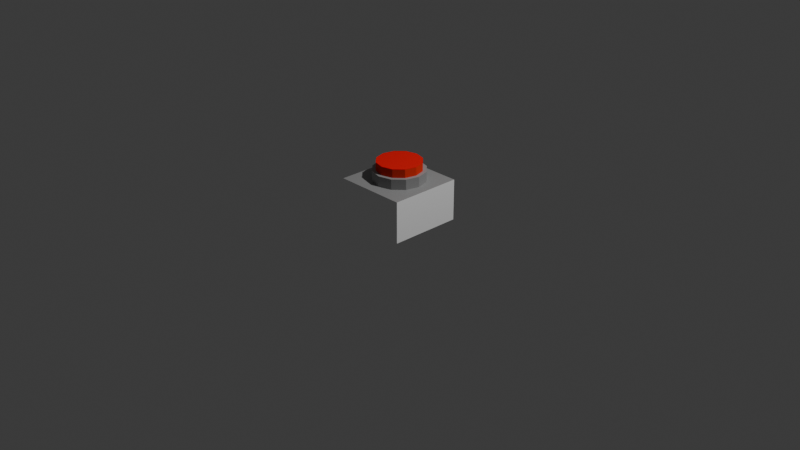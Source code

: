 # Source: Untitled.blend  (saved by Blender 4.5.90; exported with 4.5.12 LTS)
import bpy
from mathutils import Matrix  # noqa: F401  (used for matrix-valued properties, if any)

bpy.ops.wm.read_factory_settings(use_empty=True)
scene = bpy.context.scene
scene.name = 'Scene'

# ---- collections
col_collection = bpy.data.collections.new('Collection'); scene.collection.children.link(col_collection)
col_button = bpy.data.collections.new('Button'); scene.collection.children.link(col_button)

# ---- materials (node trees are filled in below, after node groups)
mat_mat22 = bpy.data.materials.new('mat22')
mat_mat22.diffuse_color = (0.35, 0.35, 0.35, 1.0)
mat_mat22.roughness = 1.0
mat_mat21 = bpy.data.materials.new('mat21')
mat_mat21.diffuse_color = (1.0, 1.0, 1.0, 1.0)
mat_mat21.roughness = 1.0
mat_mat8 = bpy.data.materials.new('mat8')
mat_mat8.diffuse_color = (0.91, 0.05, 0.03, 1.0)
mat_mat8.roughness = 1.0
mat_red_top = bpy.data.materials.new('red_top')
mat_material_001 = bpy.data.materials.new('Material.001')

# ---- material node trees
mat_mat22.use_nodes = True; mat_mat22.node_tree.nodes.clear()
_N = mat_mat22.node_tree.nodes; _L = mat_mat22.node_tree.links
n0 = _N.new('ShaderNodeBsdfPrincipled'); n0.name = 'Principled BSDF'; n0.location = (0, 300)
n0.inputs[0].default_value = (0.35, 0.35, 0.35, 1.0)
n0.inputs[2].default_value = 1.0
n0.inputs[13].default_value = 0.0
n1 = _N.new('ShaderNodeOutputMaterial'); n1.name = 'Material Output'; n1.location = (280, 300)
_L.new(n0.outputs[0], n1.inputs[0])
n1.is_active_output = True
mat_mat21.use_nodes = True; mat_mat21.node_tree.nodes.clear()
_N = mat_mat21.node_tree.nodes; _L = mat_mat21.node_tree.links
n0 = _N.new('ShaderNodeBsdfPrincipled'); n0.name = 'Principled BSDF'; n0.location = (0, 300)
n0.inputs[0].default_value = (1.0, 1.0, 1.0, 1.0)
n0.inputs[2].default_value = 1.0
n0.inputs[13].default_value = 0.0
n1 = _N.new('ShaderNodeOutputMaterial'); n1.name = 'Material Output'; n1.location = (280, 300)
_L.new(n0.outputs[0], n1.inputs[0])
n1.is_active_output = True
mat_mat8.use_nodes = True; mat_mat8.node_tree.nodes.clear()
_N = mat_mat8.node_tree.nodes; _L = mat_mat8.node_tree.links
n0 = _N.new('ShaderNodeBsdfPrincipled'); n0.name = 'Principled BSDF'; n0.location = (0, 300)
n0.inputs[0].default_value = (0.91, 0.05, 0.03, 1.0)
n0.inputs[2].default_value = 1.0
n0.inputs[13].default_value = 0.0
n1 = _N.new('ShaderNodeOutputMaterial'); n1.name = 'Material Output'; n1.location = (280, 300)
_L.new(n0.outputs[0], n1.inputs[0])
n1.is_active_output = True
mat_red_top.use_nodes = True; mat_red_top.node_tree.nodes.clear()
_N = mat_red_top.node_tree.nodes; _L = mat_red_top.node_tree.links
n0 = _N.new('ShaderNodeBsdfPrincipled'); n0.name = 'Principled BSDF'; n0.location = (-200, 100)
n0.inputs[0].default_value = (1.0, 0.0, 0.0, 1.0)
n1 = _N.new('ShaderNodeOutputMaterial'); n1.name = 'Material Output'; n1.location = (200, 100)
_L.new(n0.outputs[0], n1.inputs[0])
n1.is_active_output = True
mat_material_001.use_nodes = True; mat_material_001.node_tree.nodes.clear()
_N = mat_material_001.node_tree.nodes; _L = mat_material_001.node_tree.links
n0 = _N.new('ShaderNodeBsdfPrincipled'); n0.name = 'Principled BSDF'; n0.location = (-200, 100)
n0.inputs[0].default_value = (0.3524, 0.3524, 0.3524, 1.0)
n1 = _N.new('ShaderNodeOutputMaterial'); n1.name = 'Material Output'; n1.location = (200, 100)
_L.new(n0.outputs[0], n1.inputs[0])
n1.is_active_output = True

# ---- world
world_world = bpy.data.worlds.new('World'); scene.world = world_world
world_world.use_nodes = True; world_world.node_tree.nodes.clear()
_N = world_world.node_tree.nodes; _L = world_world.node_tree.links
n0 = _N.new('ShaderNodeOutputWorld'); n0.name = 'World Output'; n0.location = (200, 100)
n1 = _N.new('ShaderNodeBackground'); n1.name = 'Background'; n1.location = (-200, 100)
n1.inputs[0].default_value = (0.05088, 0.05088, 0.05088, 1.0)
_L.new(n1.outputs[0], n0.inputs[0])
n0.is_active_output = True
world_world.color = (0.05088, 0.05088, 0.05088)
world_world.sun_shadow_jitter_overblur = 0.0

# ---- cameras
cam_camera = bpy.data.cameras.new('Camera')
cam_camera.clip_end = 100.0
cam_camera.ortho_scale = 7.314

# ---- lights
light_light = bpy.data.lights.new('Light', 'POINT')
light_light.energy = 1000.0
light_light.shadow_soft_size = 0.1

# ---- meshes
me_group1593787975 = bpy.data.meshes.new('group1593787975')
me_group1593787975.from_pydata([(-7.451e-09, 0.2833, -0.2533), (0.14, 0.2458, -0.2533), (0.14, 0.2458, 0.3067), (-7.451e-09, 0.2833, 0.3067), (0.2425, 0.1433, -0.2533), (0.2425, 0.1433, 0.3067), (0.28, 0.003333, -0.2533), (0.28, 0.003333, 0.3067), (0.2425, -0.1367, -0.2533), (0.2425, -0.1367, 0.3067), (0.14, -0.2392, -0.2533), (0.14, -0.2392, 0.3067), (-2.98e-08, -0.2767, -0.2533), (-2.98e-08, -0.2767, 0.3067), (-0.14, -0.2392, -0.2533), (-0.14, -0.2392, 0.3067), (-0.2425, -0.1367, -0.2533), (-0.2425, -0.1367, 0.3067), (-0.28, 0.003333, -0.2533), (-0.28, 0.003333, 0.3067), (-0.2425, 0.1433, -0.2533), (-0.2425, 0.1433, 0.3067), (-0.14, 0.2458, -0.2533), (-0.14, 0.2458, 0.3067), (0.39, -0.3967, 0.2967), (0.39, 0.3833, 0.2967), (0.39, 0.3833, -0.1433), (0.39, -0.3967, -0.1433), (-0.39, -0.3967, 0.2967), (-0.39, -0.3967, -0.1433), (-0.39, 0.3833, -0.1433), (-0.39, 0.3833, 0.2967), (3.725e-08, 0.2433, -0.3433), (0.12, 0.2112, -0.3433), (0.12, 0.2112, 0.1367), (-5.215e-08, 0.2433, 0.1367), (0.2078, 0.1233, -0.3433), (0.2078, 0.1233, 0.1367), (0.24, 0.003333, -0.3433), (0.24, 0.003333, 0.1367), (0.2078, -0.1167, -0.3433), (0.2078, -0.1167, 0.1367), (0.12, -0.2045, -0.3433), (0.12, -0.2045, 0.1367), (1.49e-08, -0.2367, -0.3433), (-6.706e-08, -0.2367, 0.1367), (-0.12, -0.2045, -0.3433), (-0.12, -0.2045, 0.1367), (-0.2078, -0.1167, -0.3433), (-0.2078, -0.1167, 0.1367), (-0.24, 0.003333, -0.3433), (-0.24, 0.003333, 0.1367), (-0.2078, 0.1233, -0.3433), (-0.2078, 0.1233, 0.1367), (-0.12, 0.2112, -0.3433), (-0.12, 0.2112, 0.1367)], [], [(3, 2, 1, 0), (2, 5, 4, 1), (5, 7, 6, 4), (7, 9, 8, 6), (9, 11, 10, 8), (11, 13, 12, 10), (13, 15, 14, 12), (15, 17, 16, 14), (17, 19, 18, 16), (19, 21, 20, 18), (21, 23, 22, 20), (23, 3, 0, 22), (0, 1, 4, 6, 8, 10, 12, 14, 16, 18, 20, 22), (23, 21, 19, 17, 15, 13, 11, 9, 7, 5, 2, 3), (27, 26, 25, 24), (31, 30, 29, 28), (25, 31, 28, 24), (29, 30, 26, 27), (28, 29, 27, 24), (26, 30, 31, 25), (35, 34, 33, 32), (34, 37, 36, 33), (37, 39, 38, 36), (39, 41, 40, 38), (41, 43, 42, 40), (43, 45, 44, 42), (45, 47, 46, 44), (47, 49, 48, 46), (49, 51, 50, 48), (51, 53, 52, 50), (53, 55, 54, 52), (55, 35, 32, 54), (32, 33, 36, 38, 40, 42, 44, 46, 48, 50, 52, 54), (55, 53, 51, 49, 47, 45, 43, 41, 39, 37, 34, 35)])
me_group1593787975.polygons.foreach_set('use_smooth', [True] * 34)
me_group1593787975.polygons.foreach_set('material_index', [0, 0, 0, 0, 0, 0, 0, 0, 0, 0, 0, 0, 4, 0, 1, 1, 1, 4, 1, 1, 2, 2, 2, 2, 2, 2, 2, 2, 2, 2, 2, 2, 3, 2])
_k = set([(0, 1), (0, 3), (0, 22), (1, 2), (1, 4), (2, 3), (2, 5), (3, 23), (4, 5), (4, 6), (5, 7), (6, 7), (6, 8), (7, 9), (8, 9), (8, 10), (9, 11), (10, 11), (10, 12), (11, 13), (12, 13), (12, 14), (13, 15), (14, 15), (14, 16), (15, 17), (16, 17), (16, 18), (17, 19), (18, 19), (18, 20), (19, 21), (20, 21), (20, 22), (21, 23), (22, 23), (24, 25), (24, 27), (24, 28), (25, 26), (25, 31), (26, 27), (26, 30), (27, 29), (28, 29), (28, 31), (29, 30), (30, 31), (32, 33), (32, 35), (32, 54), (33, 34), (33, 36), (34, 35), (34, 37), (35, 55), (36, 37), (36, 38), (37, 39), (38, 39), (38, 40), (39, 41), (40, 41), (40, 42), (41, 43), (42, 43), (42, 44), (43, 45), (44, 45), (44, 46), (45, 47), (46, 47), (46, 48), (47, 49), (48, 49), (48, 50), (49, 51), (50, 51), (50, 52), (51, 53), (52, 53), (52, 54), (53, 55), (54, 55)])
me_group1593787975.attributes.new('sharp_edge', 'BOOLEAN', 'EDGE').data.foreach_set('value', [ (min(e.vertices), max(e.vertices)) in _k for e in me_group1593787975.edges])
_uv = me_group1593787975.uv_layers.new(name='UVMap')
_uv.uv.foreach_set('vector', [-0.08529, -0.01984, -0.09, -0.006659, -0.03727, 0.01218, -0.03256, -0.001009, -0.03146, -0.1192, -0.03848, -0.1071, 0.009965, -0.079, 0.01699, -0.09111, 0.1425, -0.1152, 0.1287, -0.1127, 0.139, -0.05762, 0.1528, -0.0602, 0.1824, 0.1057, 0.1743, 0.09428, 0.1287, 0.1268, 0.1368, 0.1382, 0.1425, 0.1289, 0.1375, 0.1158, 0.08518, 0.1358, 0.09018, 0.1489, 0.1148, 0.07316, 0.1105, 0.05983, 0.05716, 0.0769, 0.06142, 0.09023, 0.08529, -0.01984, 0.08059, -0.03303, 0.02785, -0.01419, 0.03256, -0.001009, 0.03146, -0.1192, 0.02444, -0.1313, -0.02401, -0.1032, -0.01699, -0.09111, -0.1425, -0.1152, -0.1562, -0.1178, -0.1666, -0.06278, -0.1528, -0.0602, -0.1824, 0.1057, -0.1905, 0.1171, -0.145, 0.1496, -0.1368, 0.1382, -0.1425, 0.1289, -0.1475, 0.1419, -0.09519, 0.162, -0.09018, 0.1489, -0.1148, 0.07316, -0.119, 0.0865, -0.06569, 0.1036, -0.06142, 0.09023, -0.1923, 0.1073, -0.1827, 0.1182, -0.1689, 0.1228, -0.1547, 0.1199, -0.1439, 0.1102, -0.1393, 0.09649, -0.1422, 0.08229, -0.1518, 0.07144, -0.1656, 0.06686, -0.1798, 0.06977, -0.1906, 0.07938, -0.1952, 0.09313, 0.1952, 0.09313, 0.1906, 0.07938, 0.1798, 0.06977, 0.1656, 0.06686, 0.1518, 0.07144, 0.1422, 0.08229, 0.1393, 0.09649, 0.1439, 0.1102, 0.1547, 0.1199, 0.1689, 0.1228, 0.1827, 0.1182, 0.1923, 0.1073, 0.1225, 0.09928, 0.1679, 0.1627, 0.2037, 0.1372, 0.1583, 0.0737, -0.2037, 0.1372, -0.1679, 0.1627, -0.1225, 0.09928, -0.1583, 0.0737, 0.1838, 0.1467, 0.2187, 0.07692, 0.1489, 0.04204, 0.114, 0.1118, -0.1489, 0.04204, -0.2187, 0.07692, -0.1838, 0.1467, -0.114, 0.1118, 0.07124, -0.05624, 0.0298, -0.04144, 0.05603, 0.03202, 0.09747, 0.01722, -0.05603, 0.03202, -0.0298, -0.04144, -0.07124, -0.05624, -0.09747, 0.01722, -0.06929, -0.01413, -0.07332, -0.002825, -0.02812, 0.01332, -0.02408, 0.002018, -0.01675, -0.1107, -0.02277, -0.1003, 0.01875, -0.07621, 0.02477, -0.08659, 0.1456, -0.09853, 0.1338, -0.09632, 0.1427, -0.04914, 0.1545, -0.05135, 0.1686, 0.1156, 0.1616, 0.1058, 0.1225, 0.1337, 0.1295, 0.1434, 0.1266, 0.1349, 0.1223, 0.1237, 0.07749, 0.1409, 0.08178, 0.1521, 0.09857, 0.07835, 0.09491, 0.06692, 0.04919, 0.08155, 0.05285, 0.09298, 0.06929, -0.01413, 0.06525, -0.02543, 0.02005, -0.009283, 0.02408, 0.002018, 0.01675, -0.1107, 0.01073, -0.1211, -0.03079, -0.09698, -0.02477, -0.08659, -0.1456, -0.09853, -0.1574, -0.1007, -0.1663, -0.05357, -0.1545, -0.05135, -0.1686, 0.1156, -0.1755, 0.1253, -0.1365, 0.1532, -0.1295, 0.1434, -0.1266, 0.1349, -0.1309, 0.1461, -0.08607, 0.1633, -0.08178, 0.1521, -0.09857, 0.07835, -0.1022, 0.08977, -0.05651, 0.1044, -0.05285, 0.09298, -0.1887, 0.1055, -0.1805, 0.1148, -0.1687, 0.1188, -0.1565, 0.1163, -0.1472, 0.108, -0.1433, 0.09625, -0.1458, 0.08408, -0.154, 0.07478, -0.1658, 0.07085, -0.178, 0.07334, -0.1873, 0.08159, -0.1912, 0.09337, 0.1912, 0.09337, 0.1873, 0.08159, 0.178, 0.07334, 0.1658, 0.07085, 0.154, 0.07478, 0.1458, 0.08408, 0.1433, 0.09625, 0.1472, 0.108, 0.1565, 0.1163, 0.1687, 0.1188, 0.1805, 0.1148, 0.1887, 0.1055])
me_group1593787975.materials.append(mat_mat22)
me_group1593787975.materials.append(mat_mat21)
me_group1593787975.materials.append(mat_mat8)
me_group1593787975.materials.append(mat_red_top)
me_group1593787975.materials.append(mat_material_001)
me_group1593787975.update()
me_group1593787975.normals_split_custom_set([tuple(v) for v in zip(*[iter([5.658e-05, 1.0, -1.236e-05, 5.658e-05, 1.0, 1.131e-08, 5.658e-05, 1.0, 0.0, 5.658e-05, 1.0, 1.242e-05, 0.5, 0.866, -1.236e-05, 0.5, 0.866, 1.131e-08, 0.5, 0.866, 0.0, 0.5, 0.866, 1.242e-05, 0.8661, 0.5, -1.236e-05, 0.8661, 0.5, 1.131e-08, 0.8661, 0.5, -1.596e-07, 0.8661, 0.5, 1.233e-05, 1.0, -5.606e-05, -1.243e-05, 1.0, -5.601e-05, -1.481e-07, 1.0, -5.601e-05, 2.494e-08, 1.0, -5.607e-05, 1.245e-05, 0.866, -0.5, -1.218e-05, 0.866, -0.5, 1.822e-07, 0.866, -0.5, 1.773e-07, 0.866, -0.5, 1.256e-05, 0.5, -0.8661, -1.21e-05, 0.5, -0.8661, 2.868e-07, 0.5, -0.8661, 2.66e-07, 0.5, -0.8661, 1.266e-05, -5.686e-05, -1.0, -8.665e-05, -5.671e-05, -1.0, 1.886e-07, -5.683e-05, -1.0, 1.773e-07, -5.671e-05, -1.0, 1.262e-05, -0.5, -0.866, -1.236e-05, -0.5, -0.866, -3.086e-09, -0.5, -0.866, 0.0, -0.5, -0.866, 1.242e-05, -0.8661, -0.5, -1.239e-05, -0.8661, -0.5, 1.655e-07, -0.8661, -0.5, 0.0, -0.8661, -0.5, 1.242e-05, -1.0, 5.619e-05, -1.236e-05, -1.0, 5.613e-05, 1.131e-08, -1.0, 5.613e-05, 1.596e-07, -1.0, 5.619e-05, 1.245e-05, -0.866, 0.5, -1.247e-05, -0.866, 0.5, -1.74e-07, -0.866, 0.5, -1.108e-07, -0.866, 0.5, 1.231e-05, -0.5, 0.8661, 9.907e-05, -0.5, 0.8661, -1.804e-07, -0.5, 0.8661, -1.773e-07, -0.5, 0.8661, 1.227e-05, -7.919e-09, -1.986e-07, -1.0, -7.919e-09, -1.986e-07, -1.0, -7.919e-09, -1.986e-07, -1.0, -7.919e-09, -1.986e-07, -1.0, -7.919e-09, -1.986e-07, -1.0, -7.919e-09, -1.986e-07, -1.0, -7.919e-09, -1.986e-07, -1.0, -7.919e-09, -1.986e-07, -1.0, -7.919e-09, -1.986e-07, -1.0, -7.919e-09, -1.986e-07, -1.0, -7.919e-09, -1.986e-07, -1.0, -7.919e-09, -1.986e-07, -1.0, -5.148e-08, 1.986e-07, 1.0, -5.148e-08, 1.986e-07, 1.0, -5.148e-08, 1.986e-07, 1.0, -5.148e-08, 1.986e-07, 1.0, -5.148e-08, 1.986e-07, 1.0, -5.148e-08, 1.986e-07, 1.0, -5.148e-08, 1.986e-07, 1.0, -5.148e-08, 1.986e-07, 1.0, -5.148e-08, 1.986e-07, 1.0, -5.148e-08, 1.986e-07, 1.0, -5.148e-08, 1.986e-07, 1.0, -5.148e-08, 1.986e-07, 1.0, 1.0, -5.21e-09, 0.0, 1.0, -5.21e-09, 0.0, 1.0, -5.21e-09, 0.0, 1.0, -5.21e-09, 0.0, -1.0, 0.0, -2.032e-07, -1.0, 0.0, -2.032e-07, -1.0, 0.0, -2.032e-07, -1.0, 0.0, -2.032e-07, -9.797e-08, 1.337e-07, 1.0, -9.797e-08, 1.337e-07, 1.0, -9.797e-08, 1.337e-07, 1.0, -9.797e-08, 1.337e-07, 1.0, 1.959e-07, -1.91e-07, -1.0, 1.959e-07, -1.91e-07, -1.0, 1.959e-07, -1.91e-07, -1.0, 1.959e-07, -1.91e-07, -1.0, 0.0, -1.0, -8.684e-08, 0.0, -1.0, -8.684e-08, 0.0, -1.0, -8.684e-08, 0.0, -1.0, -8.684e-08, 0.0, 1.0, -8.684e-08, 0.0, 1.0, -8.684e-08, 0.0, 1.0, -8.684e-08, 0.0, 1.0, -8.684e-08, 5.621e-05, 1.0, -1.27e-05, 5.652e-05, 1.0, -2.647e-07, 5.621e-05, 1.0, -2.112e-07, 5.652e-05, 1.0, 1.212e-05, 0.5, 0.866, -1.23e-05, 0.5, 0.866, 7.165e-08, 0.5, 0.866, 6.034e-08, 0.5, 0.866, 1.244e-05, 0.8661, 0.5, -1.227e-05, 0.8661, 0.5, 1.164e-07, 0.8661, 0.5, -9.948e-08, 0.8661, 0.5, 1.241e-05, 1.0, -5.6e-05, -8.664e-05, 1.0, -5.591e-05, 1.855e-07, 1.0, -5.591e-05, 1.905e-07, 1.0, -5.597e-05, 1.262e-05, 0.866, -0.5, -1.214e-05, 0.866, -0.5, 2.376e-07, 0.866, -0.5, 2.263e-07, 0.866, -0.5, 1.266e-05, 0.5, -0.8661, 9.939e-05, 0.5, -0.8661, 6.706e-08, 0.5, -0.8661, 3.371e-07, 0.5, -0.8661, 1.264e-05, -5.613e-05, -1.0, -1.23e-05, -5.619e-05, -1.0, 2.739e-09, -5.613e-05, -1.0, 6.034e-08, -5.619e-05, -1.0, 1.249e-05, -0.5, -0.866, 9.918e-05, -0.5, -0.866, -2.935e-08, -0.5, -0.866, -6.034e-08, -0.5, -0.866, 1.241e-05, -0.8661, -0.5, -1.25e-05, -0.8661, -0.5, 3.35e-08, -0.8661, -0.5, -1.754e-07, -0.8661, -0.5, 1.226e-05, -1.0, 5.527e-05, -1.253e-05, -1.0, 5.521e-05, -1.438e-07, -1.0, 5.521e-05, -1.735e-07, -1.0, 5.527e-05, 1.223e-05, -0.866, 0.5, -1.262e-05, -0.866, 0.5, -2.226e-07, -0.866, 0.5, -2.565e-07, -0.866, 0.5, 1.213e-05, -0.5, 0.8661, -1.306e-05, -0.5, 0.8661, -7.979e-07, -0.5, 0.8661, -5.431e-07, -0.5, 0.8661, 1.185e-05, 1.725e-07, -8.481e-08, -1.0, 1.725e-07, -8.481e-08, -1.0, 1.725e-07, -8.481e-08, -1.0, 1.725e-07, -8.481e-08, -1.0, 1.725e-07, -8.481e-08, -1.0, 1.725e-07, -8.481e-08, -1.0, 1.725e-07, -8.481e-08, -1.0, 1.725e-07, -8.481e-08, -1.0, 1.725e-07, -8.481e-08, -1.0, 1.725e-07, -8.481e-08, -1.0, 1.725e-07, -8.481e-08, -1.0, 1.725e-07, -8.481e-08, -1.0, -1.617e-07, 9.895e-08, 1.0, -1.617e-07, 9.895e-08, 1.0, -1.617e-07, 9.895e-08, 1.0, -1.617e-07, 9.895e-08, 1.0, -1.617e-07, 9.895e-08, 1.0, -1.617e-07, 9.895e-08, 1.0, -1.617e-07, 9.895e-08, 1.0, -1.617e-07, 9.895e-08, 1.0, -1.617e-07, 9.895e-08, 1.0, -1.617e-07, 9.895e-08, 1.0, -1.617e-07, 9.895e-08, 1.0, -1.617e-07, 9.895e-08, 1.0])] * 3)])

# ---- objects
ob_light = bpy.data.objects.new('Light', light_light)
ob_camera = bpy.data.objects.new('Camera', cam_camera)
ob_group1593787975 = bpy.data.objects.new('group1593787975', me_group1593787975)

# ---- transforms, parenting, visibility, modifiers, constraints
ob_light.location = (4.076, 1.005, 5.904)
ob_light.rotation_euler = (0.6503, 0.05522, 1.866)
ob_light.lock_rotations_4d = False
ob_light.empty_display_type = 'ARROWS'
ob_light.color = (0.0, 0.0, 0.0, 0.0)
ob_light.lineart.crease_threshold = 0.0
ob_camera.location = (7.359, -6.926, 4.958)
ob_camera.rotation_euler = (1.109, 0.0, 0.8149)
ob_camera.lock_rotations_4d = False
ob_camera.empty_display_type = 'ARROWS'
ob_camera.color = (0.0, 0.0, 0.0, 0.0)
ob_camera.display_type = 'WIRE'
ob_camera.lineart.crease_threshold = 0.0
ob_group1593787975.location = (0.0, 0.0, 0.3)
ob_group1593787975.rotation_euler = (0.0, 3.142, 0.0)

# ---- collection membership
col_collection.objects.link(ob_light)
col_collection.objects.link(ob_camera)
col_button.objects.link(ob_group1593787975)

# ---- scene / render settings (as saved in the file)
scene.camera = ob_camera
scene.frame_start = 1; scene.frame_end = 250; scene.frame_set(1)
scene.render.engine = 'BLENDER_EEVEE_NEXT'
bpy.context.view_layer.update()
